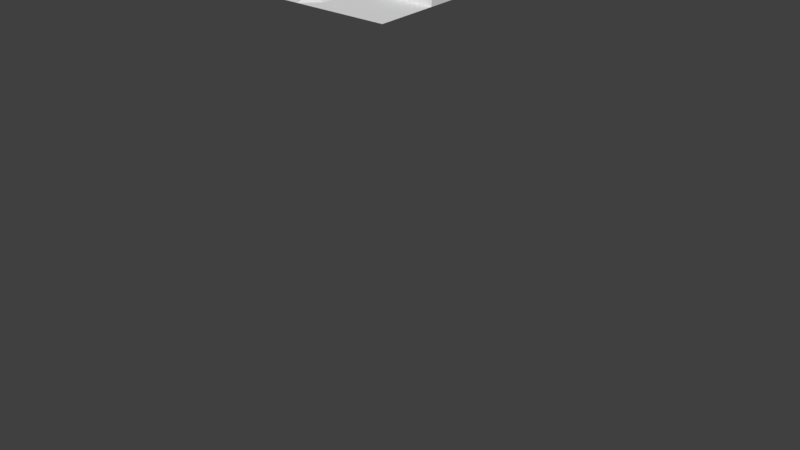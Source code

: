 # Source: field.blend  (saved by Blender 2.79.0; exported with 4.5.12 LTS)
import bpy
from mathutils import Matrix  # noqa: F401  (used for matrix-valued properties, if any)

bpy.ops.wm.read_factory_settings(use_empty=True)
scene = bpy.context.scene
scene.name = 'Scene'

# ---- collections
col_collection_1 = bpy.data.collections.new('Collection 1'); scene.collection.children.link(col_collection_1)

# ---- materials (node trees are filled in below, after node groups)
mat_002 = bpy.data.materials.new('マテリアル.002')
mat_002.alpha_threshold = 0.0
mat_002.use_transparent_shadow = False
mat_002.diffuse_color = (0.8, 0.03219, 0.4783, 1.0)
mat_002.roughness = 0.5
mat_x = bpy.data.materials.new('マテリアル')
mat_x.alpha_threshold = 0.0
mat_x.use_transparent_shadow = False
mat_x.diffuse_color = (0.2417, 0.8, 0.3076, 1.0)
mat_x.roughness = 0.5
mat_001 = bpy.data.materials.new('マテリアル.001')
mat_001.alpha_threshold = 0.0
mat_001.use_transparent_shadow = False
mat_001.diffuse_color = (0.0, 0.561, 0.8, 1.0)
mat_001.roughness = 0.5

# ---- material node trees

# ---- world
world_world = bpy.data.worlds.new('World'); scene.world = world_world
world_world.color = (0.05088, 0.05088, 0.05088)
world_world.use_sun_shadow = False
world_world.sun_shadow_jitter_overblur = 0.0
world_world.cycles.sampling_method = 'MANUAL'

# ---- meshes
me_ico = bpy.data.meshes.new('ICO球')
me_ico.from_pydata([(0.0, 0.0, -0.3745), (0.271, -0.1969, -0.1675), (-0.1035, -0.3186, -0.1675), (-0.335, 0.0, -0.1675), (-0.1035, 0.3186, -0.1675), (0.271, 0.1969, -0.1675), (0.1035, -0.3186, 0.1675), (-0.271, -0.1969, 0.1675), (-0.271, 0.1969, 0.1675), (0.1035, 0.3186, 0.1675), (0.335, 0.0, 0.1675), (0.0, 0.0, 0.3745), (-0.06084, -0.1873, -0.3186), (0.1593, -0.1157, -0.3186), (0.09845, -0.303, -0.1969), (0.3186, 0.0, -0.1969), (0.1593, 0.1157, -0.3186), (-0.1969, 0.0, -0.3186), (-0.2577, -0.1873, -0.1969), (-0.06084, 0.1873, -0.3186), (-0.2577, 0.1873, -0.1969), (0.09845, 0.303, -0.1969), (0.3562, -0.1157, 0.0), (0.3562, 0.1157, 0.0), (0.0, -0.3745, 0.0), (0.2201, -0.303, 0.0), (-0.3562, -0.1157, 0.0), (-0.2201, -0.303, 0.0), (-0.2201, 0.303, 0.0), (-0.3562, 0.1157, 0.0), (0.2201, 0.303, 0.0), (0.0, 0.3745, 0.0), (0.2577, -0.1873, 0.1969), (-0.09845, -0.303, 0.1969), (-0.3186, 0.0, 0.1969), (-0.09845, 0.303, 0.1969), (0.2577, 0.1873, 0.1969), (0.06084, -0.1873, 0.3186), (0.1969, 0.0, 0.3186), (-0.1593, -0.1157, 0.3186), (-0.1593, 0.1157, 0.3186), (0.06084, 0.1873, 0.3186)], [], [(0, 13, 12), (1, 13, 15), (0, 12, 17), (0, 17, 19), (0, 19, 16), (1, 15, 22), (2, 14, 24), (3, 18, 26), (4, 20, 28), (5, 21, 30), (1, 22, 25), (2, 24, 27), (3, 26, 29), (4, 28, 31), (5, 30, 23), (6, 32, 37), (7, 33, 39), (8, 34, 40), (9, 35, 41), (10, 36, 38), (38, 41, 11), (38, 36, 41), (36, 9, 41), (41, 40, 11), (41, 35, 40), (35, 8, 40), (40, 39, 11), (40, 34, 39), (34, 7, 39), (39, 37, 11), (39, 33, 37), (33, 6, 37), (37, 38, 11), (37, 32, 38), (32, 10, 38), (23, 36, 10), (23, 30, 36), (30, 9, 36), (31, 35, 9), (31, 28, 35), (28, 8, 35), (29, 34, 8), (29, 26, 34), (26, 7, 34), (27, 33, 7), (27, 24, 33), (24, 6, 33), (25, 32, 6), (25, 22, 32), (22, 10, 32), (30, 31, 9), (30, 21, 31), (21, 4, 31), (28, 29, 8), (28, 20, 29), (20, 3, 29), (26, 27, 7), (26, 18, 27), (18, 2, 27), (24, 25, 6), (24, 14, 25), (14, 1, 25), (22, 23, 10), (22, 15, 23), (15, 5, 23), (16, 21, 5), (16, 19, 21), (19, 4, 21), (19, 20, 4), (19, 17, 20), (17, 3, 20), (17, 18, 3), (17, 12, 18), (12, 2, 18), (15, 16, 5), (15, 13, 16), (13, 0, 16), (12, 14, 2), (12, 13, 14), (13, 1, 14)])
me_ico.materials.append(mat_002)
me_ico.use_remesh_preserve_volume = False
me_ico.use_remesh_preserve_attributes = False
me_ico.use_mirror_vertex_groups = False
me_ico.update()
me_001 = bpy.data.meshes.new('立方体.001')
me_001.from_pydata([(-0.3822, -0.2569, -0.2016), (-0.3822, -0.2569, 0.2016), (-0.3822, 0.2569, -0.2016), (-0.3822, 0.2569, 0.2016), (0.3822, -0.2569, -0.2016), (0.3822, -0.2569, 0.2016), (0.3822, 0.2569, -0.2016), (0.3822, 0.2569, 0.2016)], [], [(1, 3, 2, 0), (3, 7, 6, 2), (7, 5, 4, 6), (5, 1, 0, 4), (0, 2, 6, 4), (5, 7, 3, 1)])
me_001.materials.append(mat_x)
me_001.use_remesh_preserve_volume = False
me_001.use_remesh_preserve_attributes = False
me_001.use_mirror_vertex_groups = False
me_001.update()
me_x = bpy.data.meshes.new('平面')
me_x.from_pydata([(0.3197, -2.557, 0.0), (0.0, 0.0, 0.0), (-2.557, -2.557, 0.0), (2.557, -2.557, 0.0), (2.557, 2.557, 0.0), (-2.557, 2.557, -1.169e-08), (-1.279, -2.557, -2.597e-08), (2.557, -1.585e-12, 0.0), (5.767e-24, 2.557, 0.0), (0.0, 1.279, 0.5562), (0.0, 1.918, 0.0), (-0.6393, -0.6393, -6.493e-09), (-0.6393, -1.918, -3.246e-09), (0.6393, -3.431e-11, -2.898e-10), (-1.279, -0.6393, 0.2059), (-1.279, -1.918, 0.2059), (-1.279, 9.663e-09, -1.209e-17), (-0.6393, 1.279, 6.493e-09), (0.6393, 1.279, 0.5562), (-0.6393, 0.6393, 0.0), (-1.918, -1.918, 5.194e-08), (-1.918, -0.6393, 0.0), (0.0, 2.557, 0.5562), (2.557, 2.557, 0.5562), (0.6393, 0.0, 0.5562), (2.557, 0.0, 0.5562)], [], [(10, 8, 17), (19, 9, 17), (18, 13, 24), (11, 1, 16), (13, 9, 1), (10, 22, 8), (4, 25, 7), (19, 17, 16), (16, 1, 19), (6, 12, 15), (0, 12, 6), (6, 20, 2), (20, 5, 2), (15, 21, 20), (3, 13, 0), (13, 1, 11), (13, 11, 12), (11, 16, 14), (12, 14, 15), (8, 23, 4), (18, 22, 9), (7, 25, 13), (3, 7, 13), (21, 14, 16), (19, 1, 9), (8, 22, 23), (13, 18, 9), (10, 9, 22), (16, 17, 5), (6, 15, 20), (21, 16, 5), (20, 21, 5), (15, 14, 21), (0, 13, 12), (12, 11, 14), (17, 8, 5), (17, 9, 10), (13, 25, 24), (4, 23, 25), (18, 23, 22), (25, 18, 24), (25, 23, 18)])
me_x.use_remesh_preserve_volume = False
me_x.use_remesh_preserve_attributes = False
me_x.use_mirror_vertex_groups = False
me_x.update()
me_x_1 = bpy.data.meshes.new('立方体')
me_x_1.from_pydata([(-1.699, -1.699, -0.1389), (-1.699, -1.699, 0.1389), (-1.699, 1.699, -0.1389), (-1.699, 1.699, 0.1389), (1.699, -1.699, -0.1389), (1.699, -1.699, 0.1389), (1.699, 1.699, -0.1389), (1.699, 1.699, 0.1389)], [], [(1, 3, 2, 0), (3, 7, 6, 2), (7, 5, 4, 6), (5, 1, 0, 4), (0, 2, 6, 4), (5, 7, 3, 1)])
me_x_1.use_remesh_preserve_volume = False
me_x_1.use_remesh_preserve_attributes = False
me_x_1.use_mirror_vertex_groups = False
me_x_1.update()
me_001_1 = bpy.data.meshes.new('平面.001')
me_001_1.from_pydata([(-1.413, -1.0, -1.069), (0.5868, -1.0, -1.069), (-1.413, 1.0, -1.069), (0.5868, 1.0, -1.069), (-1.413, 0.6, -1.069), (-1.413, 0.2, -1.069), (-1.413, -0.2, -1.069), (-1.413, -0.6, -1.069), (-1.013, -1.0, -1.069), (-0.6132, -1.0, -1.069), (-0.2132, -1.0, -1.069), (0.1868, -1.0, -1.069), (0.5868, -0.6, -1.069), (0.5868, -0.2, -1.069), (0.5868, 0.2, -1.069), (0.5868, 0.6, -1.069), (0.1868, 1.0, -1.069), (-0.2132, 1.0, -1.069), (-0.6132, 1.0, -1.069), (-1.013, 1.0, -1.069), (-1.013, -0.6, -1.069), (-1.013, -0.2, -1.069), (-1.013, 0.2, -1.069), (-1.013, 0.6, -1.069), (-0.6132, -0.6, -1.069), (-0.6132, -0.2, -1.069), (-0.6132, 0.2, -1.069), (-0.6132, 0.6, -1.069), (-0.2132, -0.6, -1.069), (-0.2132, -0.2, -1.069), (-0.2132, 0.2, -1.069), (-0.2132, 0.6, -1.069), (0.1868, -0.6, -1.069), (0.1868, -0.2, -1.069), (0.1868, 0.2, -1.069), (0.1868, 0.6, -1.069)], [], [(15, 16, 35), (23, 2, 4), (27, 19, 23), (31, 18, 27), (35, 17, 31), (8, 7, 0), (20, 6, 7), (21, 5, 6), (22, 4, 5), (9, 20, 8), (24, 21, 20), (25, 22, 21), (26, 23, 22), (10, 24, 9), (28, 25, 24), (29, 26, 25), (30, 27, 26), (11, 28, 10), (32, 29, 28), (33, 30, 29), (34, 31, 30), (1, 32, 11), (12, 33, 32), (13, 34, 33), (14, 35, 34), (15, 3, 16), (23, 19, 2), (27, 18, 19), (31, 17, 18), (35, 16, 17), (8, 20, 7), (20, 21, 6), (21, 22, 5), (22, 23, 4), (9, 24, 20), (24, 25, 21), (25, 26, 22), (26, 27, 23), (10, 28, 24), (28, 29, 25), (29, 30, 26), (30, 31, 27), (11, 32, 28), (32, 33, 29), (33, 34, 30), (34, 35, 31), (1, 12, 32), (12, 13, 33), (13, 14, 34), (14, 15, 35)])
me_001_1.use_remesh_preserve_volume = False
me_001_1.use_remesh_preserve_attributes = False
me_001_1.use_mirror_vertex_groups = False
me_001_1.update()
me_x_2 = bpy.data.meshes.new('円柱')
me_x_2.from_pydata([(0.0, 0.2215, 0.0), (0.0, 0.2215, 0.4208), (0.1566, 0.1566, 0.0), (0.1566, 0.1566, 0.4208), (0.2215, -9.684e-09, 0.0), (0.2215, -9.684e-09, 0.4208), (0.1566, -0.1566, 0.0), (0.1566, -0.1566, 0.4208), (-1.937e-08, -0.2215, 0.0), (-1.937e-08, -0.2215, 0.4208), (-0.1566, -0.1566, 0.0), (-0.1566, -0.1566, 0.4208), (-0.2215, 2.642e-09, 0.0), (-0.2215, 2.642e-09, 0.4208), (-0.1566, 0.1566, 0.0), (-0.1566, 0.1566, 0.4208), (0.1156, 0.1156, 0.5282), (2.708e-09, 0.1635, 0.5282), (0.1635, -7.146e-09, 0.5282), (0.1156, -0.1156, 0.5282), (-1.158e-08, -0.1635, 0.5282), (-0.1156, -0.1156, 0.5282), (-0.1635, 1.949e-09, 0.5282), (-0.1156, 0.1156, 0.5282), (0.0, -2.354e-09, 0.6161)], [], [(1, 2, 0), (3, 4, 2), (5, 6, 4), (7, 8, 6), (9, 10, 8), (11, 12, 10), (13, 14, 12), (15, 0, 14), (13, 21, 22), (1, 3, 2), (7, 20, 9), (3, 18, 5), (13, 23, 15), (9, 21, 11), (5, 19, 7), (3, 17, 16), (15, 17, 1), (16, 17, 24), (17, 23, 24), (23, 22, 24), (22, 21, 24), (21, 20, 24), (20, 19, 24), (19, 18, 24), (18, 16, 24), (3, 5, 4), (5, 7, 6), (7, 9, 8), (9, 11, 10), (11, 13, 12), (13, 15, 14), (15, 1, 0), (13, 11, 21), (7, 19, 20), (3, 16, 18), (13, 22, 23), (9, 20, 21), (5, 18, 19), (3, 1, 17), (15, 23, 17)])
me_x_2.materials.append(mat_001)
me_x_2.use_remesh_preserve_volume = False
me_x_2.use_remesh_preserve_attributes = False
me_x_2.use_mirror_vertex_groups = False
me_x_2.update()

# ---- objects
ob_ico = bpy.data.objects.new('ICO球', me_ico)
ob_cuboid = bpy.data.objects.new('cuboid', me_001)
ob_x = bpy.data.objects.new('平面', me_x)
ob_x_1 = bpy.data.objects.new('立方体', me_x_1)
ob_001 = bpy.data.objects.new('平面.001', me_001_1)
ob_x_2 = bpy.data.objects.new('円柱', me_x_2)

# ---- transforms, parenting, visibility, modifiers, constraints
ob_ico.location = (-2.306, -1.579, 2.188)
ob_ico.lineart.crease_threshold = 0.0
_m = ob_ico.modifiers.new('コリジョン', 'COLLISION')
ob_cuboid.location = (-2.334, -0.5479, 2.201)
ob_cuboid.lineart.crease_threshold = 0.0
ob_x.location = (1.531, -0.4033, 0.0353)
ob_x.lineart.crease_threshold = 0.0
_m = ob_x.modifiers.new('コリジョン', 'COLLISION')
ob_x_1.location = (-2.168, -0.5457, 1.033)
ob_x_1.rotation_euler = (-1.163e-09, 0.2597, -8.909e-09)
ob_x_1.lineart.crease_threshold = 0.0
_m = ob_x_1.modifiers.new('コリジョン', 'COLLISION')
ob_001.location = (3.076, -1.535, 3.346)
ob_001.lineart.crease_threshold = 0.0
_vg = ob_001.vertex_groups.new(name='pin')
_m = ob_001.modifiers.new('クロス', 'CLOTH')
ob_x_2.location = (-2.306, 0.6929, 2.188)
ob_x_2.lineart.crease_threshold = 0.0
_m = ob_x_2.modifiers.new('ミラー', 'MIRROR')
_m.use_axis = (False, False, True)

# ---- collection membership
col_collection_1.objects.link(ob_ico)
col_collection_1.objects.link(ob_cuboid)
col_collection_1.objects.link(ob_x)
col_collection_1.objects.link(ob_x_1)
col_collection_1.objects.link(ob_001)
col_collection_1.objects.link(ob_x_2)

# ---- scene / render settings (as saved in the file)
scene.frame_start = 1; scene.frame_end = 250; scene.frame_set(130)
scene.render.engine = 'BLENDER_EEVEE_NEXT'
scene.render.resolution_percentage = 50
scene.render.dither_intensity = 0.0
scene.cycles.use_denoising = False
scene.cycles.samples = 128
scene.cycles.sampling_pattern = 'TABULATED_SOBOL'
scene.cycles.light_sampling_threshold = 0.0
scene.cycles.use_adaptive_sampling = False
scene.cycles.use_light_tree = False
scene.cycles.blur_glossy = 0.0
scene.cycles.sample_clamp_indirect = 0.0
scene.view_settings.view_transform = 'Standard'
bpy.context.view_layer.update()

# ---- added for rendering (the .blend has no active camera and no usable light): camera, sun
cam_auto = bpy.data.cameras.new('AutoCamera')
cam_auto.lens = 50.0
cam_auto.sensor_width = 36.0
cam_auto.clip_end = 1000.0
ob_auto_camera = bpy.data.objects.new('AutoCamera', cam_auto)
scene.collection.objects.link(ob_auto_camera)
ob_auto_camera.location = (26.8146, -29.3441, 10.593)
ob_auto_camera.rotation_euler = (1.09748, -7.21219e-08, 0.694738)
scene.camera = ob_auto_camera
light_auto_sun = bpy.data.lights.new('AutoSun', 'SUN')
light_auto_sun.energy = 3.0
light_auto_sun.angle = 0.0523599
ob_auto_sun = bpy.data.objects.new('AutoSun', light_auto_sun)
scene.collection.objects.link(ob_auto_sun)
ob_auto_sun.rotation_euler = (0.872665, 0.174533, 0.523599)
bpy.context.view_layer.update()
